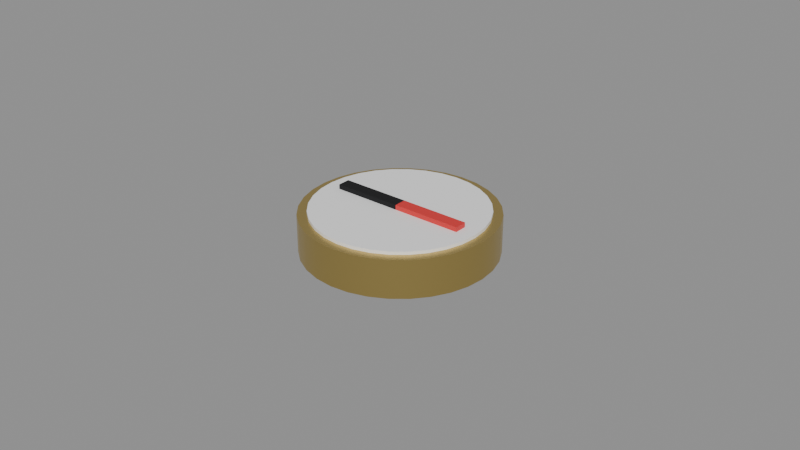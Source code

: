 # Source: SM_Compass.blend  (saved by Blender 5.3.31; exported with 4.5.12 LTS)
import bpy
from mathutils import Matrix  # noqa: F401  (used for matrix-valued properties, if any)

bpy.ops.wm.read_factory_settings(use_empty=True)
scene = bpy.context.scene
scene.name = 'Scene'

# ---- materials (node trees are filled in below, after node groups)
mat_m_brass = bpy.data.materials.new('M_Brass')
mat_m_brass.diffuse_color = (0.6, 0.45, 0.15, 1.0)
mat_m_white = bpy.data.materials.new('M_White')
mat_m_white.diffuse_color = (0.9, 0.9, 0.9, 1.0)
mat_m_red = bpy.data.materials.new('M_Red')
mat_m_red.diffuse_color = (0.7, 0.03, 0.03, 1.0)
mat_m_darksteel = bpy.data.materials.new('M_DarkSteel')
mat_m_darksteel.diffuse_color = (0.02, 0.02, 0.022, 1.0)

# ---- node groups
ng_smooth_by_angle = bpy.data.node_groups.new('Smooth by Angle', 'GeometryNodeTree')
_s = ng_smooth_by_angle.interface.new_socket(name='Mesh', in_out='OUTPUT', socket_type='NodeSocketGeometry')
_s = ng_smooth_by_angle.interface.new_socket(name='Mesh', in_out='INPUT', socket_type='NodeSocketGeometry')
_s = ng_smooth_by_angle.interface.new_socket(name='Angle', in_out='INPUT', socket_type='NodeSocketFloat')
_s.subtype = 'ANGLE'
_s.default_value = 0.5236
_s.min_value = 0.0
_s.max_value = 3.142
_s.description = 'Maximum face angle for smooth edges'
_s = ng_smooth_by_angle.interface.new_socket(name='Ignore Sharpness', in_out='INPUT', socket_type='NodeSocketBool')
_s.force_non_field = True
ng_smooth_by_angle.is_modifier = True
_N = ng_smooth_by_angle.nodes; _L = ng_smooth_by_angle.links
n0 = _N.new('GeometryNodeSetShadeSmooth'); n0.name = 'Set Shade Smooth'; n0.location = (120, -80)
n0.domain = 'EDGE'
n1 = _N.new('GeometryNodeSetShadeSmooth'); n1.name = 'Set Shade Smooth.001'; n1.location = (300, -80)
n2 = _N.new('NodeGroupOutput'); n2.name = 'Group Output'; n2.location = (480, -80)
n3 = _N.new('GeometryNodeInputMeshEdgeAngle'); n3.name = 'Edge Angle'; n3.location = (-440, -240)
n4 = _N.new('NodeGroupInput'); n4.name = 'Group Input'; n4.location = (-80, -80)
n5 = _N.new('GeometryNodeInputEdgeSmooth'); n5.name = 'Is Edge Smooth'; n5.location = (-260, -120)
n6 = _N.new('GeometryNodeInputShadeSmooth'); n6.name = 'Is Shade Smooth'; n6.location = (-440, -397)
n7 = _N.new('FunctionNodeCompare'); n7.name = 'Compare'; n7.location = (-260, -260)
n7.operation = 'LESS_EQUAL'
n8 = _N.new('FunctionNodeBooleanMath'); n8.name = 'Boolean Math.001'; n8.location = (-80, -260)
n9 = _N.new('NodeGroupInput'); n9.name = 'Group Input.001'; n9.location = (-440, -329)
n10 = _N.new('NodeGroupInput'); n10.name = 'Group Input.002'; n10.location = (-259, -189)
n11 = _N.new('FunctionNodeBooleanMath'); n11.name = 'Boolean Math'; n11.location = (-80, -149)
n11.operation = 'OR'
n12 = _N.new('FunctionNodeBooleanMath'); n12.name = 'Boolean Math.002'; n12.location = (-260, -380)
n12.operation = 'OR'
n13 = _N.new('NodeGroupInput'); n13.name = 'Group Input.003'; n13.location = (-440, -460)
_L.new(n3.outputs[0], n7.inputs[0])
_L.new(n1.outputs[0], n2.inputs[0])
_L.new(n9.outputs[1], n7.inputs[1])
_L.new(n7.outputs[0], n8.inputs[0])
_L.new(n4.outputs[0], n0.inputs[0])
_L.new(n0.outputs[0], n1.inputs[0])
_L.new(n8.outputs[0], n0.inputs[2])
_L.new(n10.outputs[2], n11.inputs[1])
_L.new(n5.outputs[0], n11.inputs[0])
_L.new(n11.outputs[0], n0.inputs[1])
_L.new(n13.outputs[2], n12.inputs[1])
_L.new(n6.outputs[0], n12.inputs[0])
_L.new(n12.outputs[0], n8.inputs[1])
n2.is_active_output = True

# ---- material node trees
mat_m_brass.use_nodes = True; mat_m_brass.node_tree.nodes.clear()
_N = mat_m_brass.node_tree.nodes; _L = mat_m_brass.node_tree.links
n0 = _N.new('ShaderNodeBsdfPrincipled'); n0.name = 'Principled BSDF'; n0.location = (-200, 100)
n0.inputs[0].default_value = (0.6, 0.45, 0.15, 1.0)
n0.inputs[1].default_value = 0.9
n0.inputs[2].default_value = 0.35
n0.inputs[10].default_value = 0.005
n1 = _N.new('ShaderNodeOutputMaterial'); n1.name = 'Material Output'; n1.location = (200, 100)
_L.new(n0.outputs[0], n1.inputs[0])
n1.is_active_output = True
mat_m_white.use_nodes = True; mat_m_white.node_tree.nodes.clear()
_N = mat_m_white.node_tree.nodes; _L = mat_m_white.node_tree.links
n0 = _N.new('ShaderNodeBsdfPrincipled'); n0.name = 'Principled BSDF'; n0.location = (-200, 100)
n0.inputs[0].default_value = (0.9, 0.9, 0.9, 1.0)
n0.inputs[2].default_value = 0.6
n0.inputs[10].default_value = 0.005
n1 = _N.new('ShaderNodeOutputMaterial'); n1.name = 'Material Output'; n1.location = (200, 100)
_L.new(n0.outputs[0], n1.inputs[0])
n1.is_active_output = True
mat_m_red.use_nodes = True; mat_m_red.node_tree.nodes.clear()
_N = mat_m_red.node_tree.nodes; _L = mat_m_red.node_tree.links
n0 = _N.new('ShaderNodeBsdfPrincipled'); n0.name = 'Principled BSDF'; n0.location = (-200, 100)
n0.inputs[0].default_value = (0.7, 0.03, 0.03, 1.0)
n0.inputs[10].default_value = 0.005
n1 = _N.new('ShaderNodeOutputMaterial'); n1.name = 'Material Output'; n1.location = (200, 100)
_L.new(n0.outputs[0], n1.inputs[0])
n1.is_active_output = True
mat_m_darksteel.use_nodes = True; mat_m_darksteel.node_tree.nodes.clear()
_N = mat_m_darksteel.node_tree.nodes; _L = mat_m_darksteel.node_tree.links
n0 = _N.new('ShaderNodeBsdfPrincipled'); n0.name = 'Principled BSDF'; n0.location = (-200, 100)
n0.inputs[0].default_value = (0.02, 0.02, 0.022, 1.0)
n0.inputs[1].default_value = 0.7
n0.inputs[2].default_value = 0.55
n0.inputs[10].default_value = 0.005
n1 = _N.new('ShaderNodeOutputMaterial'); n1.name = 'Material Output'; n1.location = (200, 100)
_L.new(n0.outputs[0], n1.inputs[0])
n1.is_active_output = True

# ---- meshes
me_sm_compass = bpy.data.meshes.new('SM_Compass')
me_sm_compass.from_pydata([(0.0, 0.03, 0.0), (0.0, 0.03, 0.012), (0.005853, 0.02942, 0.0), (0.005853, 0.02942, 0.012), (0.01148, 0.02772, 0.0), (0.01148, 0.02772, 0.012), (0.01667, 0.02494, 0.0), (0.01667, 0.02494, 0.012), (0.02121, 0.02121, 0.0), (0.02121, 0.02121, 0.012), (0.02494, 0.01667, 0.0), (0.02494, 0.01667, 0.012), (0.02772, 0.01148, 0.0), (0.02772, 0.01148, 0.012), (0.02942, 0.005853, 0.0), (0.02942, 0.005853, 0.012), (0.03, 0.0, 0.0), (0.03, 0.0, 0.012), (0.02942, -0.005853, 0.0), (0.02942, -0.005853, 0.012), (0.02772, -0.01148, 0.0), (0.02772, -0.01148, 0.012), (0.02494, -0.01667, 0.0), (0.02494, -0.01667, 0.012), (0.02121, -0.02121, 0.0), (0.02121, -0.02121, 0.012), (0.01667, -0.02494, 0.0), (0.01667, -0.02494, 0.012), (0.01148, -0.02772, 0.0), (0.01148, -0.02772, 0.012), (0.005853, -0.02942, 0.0), (0.005853, -0.02942, 0.012), (0.0, -0.03, 0.0), (0.0, -0.03, 0.012), (-0.005853, -0.02942, 0.0), (-0.005853, -0.02942, 0.012), (-0.01148, -0.02772, 0.0), (-0.01148, -0.02772, 0.012), (-0.01667, -0.02494, 0.0), (-0.01667, -0.02494, 0.012), (-0.02121, -0.02121, 0.0), (-0.02121, -0.02121, 0.012), (-0.02494, -0.01667, 0.0), (-0.02494, -0.01667, 0.012), (-0.02772, -0.01148, 0.0), (-0.02772, -0.01148, 0.012), (-0.02942, -0.005853, 0.0), (-0.02942, -0.005853, 0.012), (-0.03, 0.0, 0.0), (-0.03, 0.0, 0.012), (-0.02942, 0.005853, 0.0), (-0.02942, 0.005853, 0.012), (-0.02772, 0.01148, 0.0), (-0.02772, 0.01148, 0.012), (-0.02494, 0.01667, 0.0), (-0.02494, 0.01667, 0.012), (-0.02121, 0.02121, 0.0), (-0.02121, 0.02121, 0.012), (-0.01667, 0.02494, 0.0), (-0.01667, 0.02494, 0.012), (-0.01148, 0.02772, 0.0), (-0.01148, 0.02772, 0.012), (-0.005853, 0.02942, 0.0), (-0.005853, 0.02942, 0.012), (0.0, 0.027, 0.0), (0.0, 0.027, 0.013), (0.005267, 0.02648, 0.0), (0.005267, 0.02648, 0.013), (0.01033, 0.02494, 0.0), (0.01033, 0.02494, 0.013), (0.015, 0.02245, 0.0), (0.015, 0.02245, 0.013), (0.01909, 0.01909, 0.0), (0.01909, 0.01909, 0.013), (0.02245, 0.015, 0.0), (0.02245, 0.015, 0.013), (0.02494, 0.01033, 0.0), (0.02494, 0.01033, 0.013), (0.02648, 0.005267, 0.0), (0.02648, 0.005267, 0.013), (0.027, 0.0, 0.0), (0.027, 0.0, 0.013), (0.02648, -0.005267, 0.0), (0.02648, -0.005267, 0.013), (0.02494, -0.01033, 0.0), (0.02494, -0.01033, 0.013), (0.02245, -0.015, 0.0), (0.02245, -0.015, 0.013), (0.01909, -0.01909, 0.0), (0.01909, -0.01909, 0.013), (0.015, -0.02245, 0.0), (0.015, -0.02245, 0.013), (0.01033, -0.02494, 0.0), (0.01033, -0.02494, 0.013), (0.005267, -0.02648, 0.0), (0.005267, -0.02648, 0.013), (0.0, -0.027, 0.0), (0.0, -0.027, 0.013), (-0.005267, -0.02648, 0.0), (-0.005267, -0.02648, 0.013), (-0.01033, -0.02494, 0.0), (-0.01033, -0.02494, 0.013), (-0.015, -0.02245, 0.0), (-0.015, -0.02245, 0.013), (-0.01909, -0.01909, 0.0), (-0.01909, -0.01909, 0.013), (-0.02245, -0.015, 0.0), (-0.02245, -0.015, 0.013), (-0.02494, -0.01033, 0.0), (-0.02494, -0.01033, 0.013), (-0.02648, -0.005267, 0.0), (-0.02648, -0.005267, 0.013), (-0.027, 0.0, 0.0), (-0.027, 0.0, 0.013), (-0.02648, 0.005267, 0.0), (-0.02648, 0.005267, 0.013), (-0.02494, 0.01033, 0.0), (-0.02494, 0.01033, 0.013), (-0.02245, 0.015, 0.0), (-0.02245, 0.015, 0.013), (-0.01909, 0.01909, 0.0), (-0.01909, 0.01909, 0.013), (-0.015, 0.02245, 0.0), (-0.015, 0.02245, 0.013), (-0.01033, 0.02494, 0.0), (-0.01033, 0.02494, 0.013), (-0.005267, 0.02648, 0.0), (-0.005267, 0.02648, 0.013), (0.0, -0.002, 0.0125), (0.0, -0.002, 0.0145), (0.0, 0.002, 0.0125), (0.0, 0.002, 0.0145), (0.022, -0.002, 0.0125), (0.022, -0.002, 0.0145), (0.022, 0.002, 0.0125), (0.022, 0.002, 0.0145), (-0.022, -0.002, 0.0125), (-0.022, -0.002, 0.0145), (-0.022, 0.002, 0.0125), (-0.022, 0.002, 0.0145), (0.0, -0.002, 0.0125), (0.0, -0.002, 0.0145), (0.0, 0.002, 0.0125), (0.0, 0.002, 0.0145)], [], [(0, 1, 3, 2), (2, 3, 5, 4), (4, 5, 7, 6), (6, 7, 9, 8), (8, 9, 11, 10), (10, 11, 13, 12), (12, 13, 15, 14), (14, 15, 17, 16), (16, 17, 19, 18), (18, 19, 21, 20), (20, 21, 23, 22), (22, 23, 25, 24), (24, 25, 27, 26), (26, 27, 29, 28), (28, 29, 31, 30), (30, 31, 33, 32), (32, 33, 35, 34), (34, 35, 37, 36), (36, 37, 39, 38), (38, 39, 41, 40), (40, 41, 43, 42), (42, 43, 45, 44), (44, 45, 47, 46), (46, 47, 49, 48), (48, 49, 51, 50), (50, 51, 53, 52), (52, 53, 55, 54), (54, 55, 57, 56), (56, 57, 59, 58), (58, 59, 61, 60), (3, 1, 63, 61, 59, 57, 55, 53, 51, 49, 47, 45, 43, 41, 39, 37, 35, 33, 31, 29, 27, 25, 23, 21, 19, 17, 15, 13, 11, 9, 7, 5), (60, 61, 63, 62), (62, 63, 1, 0), (0, 2, 4, 6, 8, 10, 12, 14, 16, 18, 20, 22, 24, 26, 28, 30, 32, 34, 36, 38, 40, 42, 44, 46, 48, 50, 52, 54, 56, 58, 60, 62), (64, 65, 67, 66), (66, 67, 69, 68), (68, 69, 71, 70), (70, 71, 73, 72), (72, 73, 75, 74), (74, 75, 77, 76), (76, 77, 79, 78), (78, 79, 81, 80), (80, 81, 83, 82), (82, 83, 85, 84), (84, 85, 87, 86), (86, 87, 89, 88), (88, 89, 91, 90), (90, 91, 93, 92), (92, 93, 95, 94), (94, 95, 97, 96), (96, 97, 99, 98), (98, 99, 101, 100), (100, 101, 103, 102), (102, 103, 105, 104), (104, 105, 107, 106), (106, 107, 109, 108), (108, 109, 111, 110), (110, 111, 113, 112), (112, 113, 115, 114), (114, 115, 117, 116), (116, 117, 119, 118), (118, 119, 121, 120), (120, 121, 123, 122), (122, 123, 125, 124), (67, 65, 127, 125, 123, 121, 119, 117, 115, 113, 111, 109, 107, 105, 103, 101, 99, 97, 95, 93, 91, 89, 87, 85, 83, 81, 79, 77, 75, 73, 71, 69), (124, 125, 127, 126), (126, 127, 65, 64), (64, 66, 68, 70, 72, 74, 76, 78, 80, 82, 84, 86, 88, 90, 92, 94, 96, 98, 100, 102, 104, 106, 108, 110, 112, 114, 116, 118, 120, 122, 124, 126), (128, 129, 131, 130), (130, 131, 135, 134), (134, 135, 133, 132), (132, 133, 129, 128), (130, 134, 132, 128), (135, 131, 129, 133), (136, 137, 139, 138), (138, 139, 143, 142), (142, 143, 141, 140), (140, 141, 137, 136), (138, 142, 140, 136), (143, 139, 137, 141)])
me_sm_compass.polygons.foreach_set('use_smooth', [True] * 80)
me_sm_compass.polygons.foreach_set('material_index', [0, 0, 0, 0, 0, 0, 0, 0, 0, 0, 0, 0, 0, 0, 0, 0, 0, 0, 0, 0, 0, 0, 0, 0, 0, 0, 0, 0, 0, 0, 0, 0, 0, 0, 1, 1, 1, 1, 1, 1, 1, 1, 1, 1, 1, 1, 1, 1, 1, 1, 1, 1, 1, 1, 1, 1, 1, 1, 1, 1, 1, 1, 1, 1, 1, 1, 1, 1, 2, 2, 2, 2, 2, 2, 3, 3, 3, 3, 3, 3])
_uv = me_sm_compass.uv_layers.new(name='UVMap')
_uv.uv.foreach_set('vector', [0.0, 0.0, 0.0, 0.06, 0.02926, 0.06, 0.02926, 0.0, 0.02926, 0.0, 0.02926, 0.06, 0.0574, 0.06, 0.0574, 0.0, 0.0574, 0.0, 0.0574, 0.06, 0.08334, 0.06, 0.08334, 0.0, 0.08334, 0.0, 0.08334, 0.06, 0.1061, 0.06, 0.1061, 0.0, 0.1061, 0.0, 0.1061, 0.06, 0.08334, 0.06, 0.08334, 0.0, 0.08334, 0.0, 0.08334, 0.06, 0.0574, 0.06, 0.0574, 0.0, 0.0574, 0.0, 0.0574, 0.06, 0.02926, 0.06, 0.02926, 0.0, 0.02926, 0.0, 0.02926, 0.06, 0.0, 0.06, 0.0, 0.0, 0.0, 0.0, 0.0, 0.06, -0.02926, 0.06, -0.02926, 0.0, -0.02926, 0.0, -0.02926, 0.06, -0.0574, 0.06, -0.0574, 0.0, -0.0574, 0.0, -0.0574, 0.06, -0.08334, 0.06, -0.08334, 0.0, -0.08334, 0.0, -0.08334, 0.06, -0.1061, 0.06, -0.1061, 0.0, 0.1061, 0.0, 0.1061, 0.06, 0.08334, 0.06, 0.08334, 0.0, 0.08334, 0.0, 0.08334, 0.06, 0.0574, 0.06, 0.0574, 0.0, 0.0574, 0.0, 0.0574, 0.06, 0.02926, 0.06, 0.02926, 0.0, 0.02926, 0.0, 0.02926, 0.06, 0.0, 0.06, 0.0, 0.0, 0.0, 0.0, 0.0, 0.06, -0.02926, 0.06, -0.02926, 0.0, -0.02926, 0.0, -0.02926, 0.06, -0.0574, 0.06, -0.0574, 0.0, -0.0574, 0.0, -0.0574, 0.06, -0.08334, 0.06, -0.08334, 0.0, -0.08334, 0.0, -0.08334, 0.06, -0.1061, 0.06, -0.1061, 0.0, -0.1061, 0.0, -0.1061, 0.06, -0.08334, 0.06, -0.08334, 0.0, -0.08334, 0.0, -0.08334, 0.06, -0.0574, 0.06, -0.0574, 0.0, -0.0574, 0.0, -0.0574, 0.06, -0.02926, 0.06, -0.02926, 0.0, -0.02926, 0.0, -0.02926, 0.06, 0.0, 0.06, 0.0, 0.0, 0.0, 0.0, 0.0, 0.06, 0.02926, 0.06, 0.02926, 0.0, 0.02926, 0.0, 0.02926, 0.06, 0.0574, 0.06, 0.0574, 0.0, 0.0574, 0.0, 0.0574, 0.06, 0.08334, 0.06, 0.08334, 0.0, 0.08334, 0.0, 0.08334, 0.06, 0.1061, 0.06, 0.1061, 0.0, -0.1061, 0.0, -0.1061, 0.06, -0.08334, 0.06, -0.08334, 0.0, -0.08334, 0.0, -0.08334, 0.06, -0.0574, 0.06, -0.0574, 0.0, 0.02926, 0.1471, 0.0, 0.15, -0.02926, 0.1471, -0.0574, 0.1386, -0.08334, 0.1247, -0.1061, 0.1061, -0.1247, 0.08334, -0.1386, 0.0574, -0.1471, 0.02926, -0.15, 0.0, -0.1471, -0.02926, -0.1386, -0.0574, -0.1247, -0.08334, -0.1061, -0.1061, -0.08334, -0.1247, -0.0574, -0.1386, -0.02926, -0.1471, 0.0, -0.15, 0.02926, -0.1471, 0.0574, -0.1386, 0.08334, -0.1247, 0.1061, -0.1061, 0.1247, -0.08334, 0.1386, -0.0574, 0.1471, -0.02926, 0.15, 0.0, 0.1471, 0.02926, 0.1386, 0.0574, 0.1247, 0.08334, 0.1061, 0.1061, 0.08334, 0.1247, 0.0574, 0.1386, -0.0574, 0.0, -0.0574, 0.06, -0.02926, 0.06, -0.02926, 0.0, -0.02926, 0.0, -0.02926, 0.06, 0.0, 0.06, 0.0, 0.0, 0.0, 0.15, 0.02926, 0.1471, 0.0574, 0.1386, 0.08334, 0.1247, 0.1061, 0.1061, 0.1247, 0.08334, 0.1386, 0.0574, 0.1471, 0.02926, 0.15, 0.0, 0.1471, -0.02926, 0.1386, -0.0574, 0.1247, -0.08334, 0.1061, -0.1061, 0.08334, -0.1247, 0.0574, -0.1386, 0.02926, -0.1471, 0.0, -0.15, -0.02926, -0.1471, -0.0574, -0.1386, -0.08334, -0.1247, -0.1061, -0.1061, -0.1247, -0.08334, -0.1386, -0.0574, -0.1471, -0.02926, -0.15, 0.0, -0.1471, 0.02926, -0.1386, 0.0574, -0.1247, 0.08334, -0.1061, 0.1061, -0.08334, 0.1247, -0.0574, 0.1386, -0.02926, 0.1471, 0.0, 0.0, 0.0, 0.065, 0.02634, 0.065, 0.02634, 0.0, 0.02634, 0.0, 0.02634, 0.065, 0.05166, 0.065, 0.05166, 0.0, 0.05166, 0.0, 0.05166, 0.065, 0.075, 0.065, 0.075, 0.0, 0.075, 0.0, 0.075, 0.065, 0.09546, 0.065, 0.09546, 0.0, 0.09546, 0.0, 0.09546, 0.065, 0.075, 0.065, 0.075, 0.0, 0.075, 0.0, 0.075, 0.065, 0.05166, 0.065, 0.05166, 0.0, 0.05166, 0.0, 0.05166, 0.065, 0.02634, 0.065, 0.02634, 0.0, 0.02634, 0.0, 0.02634, 0.065, 0.0, 0.065, 0.0, 0.0, 0.0, 0.0, 0.0, 0.065, -0.02634, 0.065, -0.02634, 0.0, -0.02634, 0.0, -0.02634, 0.065, -0.05166, 0.065, -0.05166, 0.0, -0.05166, 0.0, -0.05166, 0.065, -0.075, 0.065, -0.075, 0.0, -0.075, 0.0, -0.075, 0.065, -0.09546, 0.065, -0.09546, 0.0, 0.09546, 0.0, 0.09546, 0.065, 0.075, 0.065, 0.075, 0.0, 0.075, 0.0, 0.075, 0.065, 0.05166, 0.065, 0.05166, 0.0, 0.05166, 0.0, 0.05166, 0.065, 0.02634, 0.065, 0.02634, 0.0, 0.02634, 0.0, 0.02634, 0.065, 0.0, 0.065, 0.0, 0.0, 0.0, 0.0, 0.0, 0.065, -0.02634, 0.065, -0.02634, 0.0, -0.02634, 0.0, -0.02634, 0.065, -0.05166, 0.065, -0.05166, 0.0, -0.05166, 0.0, -0.05166, 0.065, -0.075, 0.065, -0.075, 0.0, -0.075, 0.0, -0.075, 0.065, -0.09546, 0.065, -0.09546, 0.0, -0.09546, 0.0, -0.09546, 0.065, -0.075, 0.065, -0.075, 0.0, -0.075, 0.0, -0.075, 0.065, -0.05166, 0.065, -0.05166, 0.0, -0.05166, 0.0, -0.05166, 0.065, -0.02634, 0.065, -0.02634, 0.0, -0.02634, 0.0, -0.02634, 0.065, 0.0, 0.065, 0.0, 0.0, 0.0, 0.0, 0.0, 0.065, 0.02634, 0.065, 0.02634, 0.0, 0.02634, 0.0, 0.02634, 0.065, 0.05166, 0.065, 0.05166, 0.0, 0.05166, 0.0, 0.05166, 0.065, 0.075, 0.065, 0.075, 0.0, 0.075, 0.0, 0.075, 0.065, 0.09546, 0.065, 0.09546, 0.0, -0.09546, 0.0, -0.09546, 0.065, -0.075, 0.065, -0.075, 0.0, -0.075, 0.0, -0.075, 0.065, -0.05166, 0.065, -0.05166, 0.0, 0.02634, 0.1324, 0.0, 0.135, -0.02634, 0.1324, -0.05166, 0.1247, -0.075, 0.1122, -0.09546, 0.09546, -0.1122, 0.075, -0.1247, 0.05166, -0.1324, 0.02634, -0.135, 0.0, -0.1324, -0.02634, -0.1247, -0.05166, -0.1122, -0.075, -0.09546, -0.09546, -0.075, -0.1122, -0.05166, -0.1247, -0.02634, -0.1324, 0.0, -0.135, 0.02634, -0.1324, 0.05166, -0.1247, 0.075, -0.1122, 0.09546, -0.09546, 0.1122, -0.075, 0.1247, -0.05166, 0.1324, -0.02634, 0.135, 0.0, 0.1324, 0.02634, 0.1247, 0.05166, 0.1122, 0.075, 0.09546, 0.09546, 0.075, 0.1122, 0.05166, 0.1247, -0.05166, 0.0, -0.05166, 0.065, -0.02634, 0.065, -0.02634, 0.0, -0.02634, 0.0, -0.02634, 0.065, 0.0, 0.065, 0.0, 0.0, 0.0, 0.135, 0.02634, 0.1324, 0.05166, 0.1247, 0.075, 0.1122, 0.09546, 0.09546, 0.1122, 0.075, 0.1247, 0.05166, 0.1324, 0.02634, 0.135, 0.0, 0.1324, -0.02634, 0.1247, -0.05166, 0.1122, -0.075, 0.09546, -0.09546, 0.075, -0.1122, 0.05166, -0.1247, 0.02634, -0.1324, 0.0, -0.135, -0.02634, -0.1324, -0.05166, -0.1247, -0.075, -0.1122, -0.09546, -0.09546, -0.1122, -0.075, -0.1247, -0.05166, -0.1324, -0.02634, -0.135, 0.0, -0.1324, 0.02634, -0.1247, 0.05166, -0.1122, 0.075, -0.09546, 0.09546, -0.075, 0.1122, -0.05166, 0.1247, -0.02634, 0.1324, -0.01, 0.0625, -0.01, 0.0725, 0.01, 0.0725, 0.01, 0.0625, 0.0, 0.0625, 0.0, 0.0725, 0.11, 0.0725, 0.11, 0.0625, 0.01, 0.0625, 0.01, 0.0725, -0.01, 0.0725, -0.01, 0.0625, 0.11, 0.0625, 0.11, 0.0725, 0.0, 0.0725, 0.0, 0.0625, 0.0, 0.01, 0.11, 0.01, 0.11, -0.01, 0.0, -0.01, 0.11, 0.01, 0.0, 0.01, 0.0, -0.01, 0.11, -0.01, -0.01, 0.0625, -0.01, 0.0725, 0.01, 0.0725, 0.01, 0.0625, -0.11, 0.0625, -0.11, 0.0725, 0.0, 0.0725, 0.0, 0.0625, 0.01, 0.0625, 0.01, 0.0725, -0.01, 0.0725, -0.01, 0.0625, 0.0, 0.0625, 0.0, 0.0725, -0.11, 0.0725, -0.11, 0.0625, -0.11, 0.01, 0.0, 0.01, 0.0, -0.01, -0.11, -0.01, 0.0, 0.01, -0.11, 0.01, -0.11, -0.01, 0.0, -0.01])
me_sm_compass.materials.append(mat_m_brass)
me_sm_compass.materials.append(mat_m_white)
me_sm_compass.materials.append(mat_m_red)
me_sm_compass.materials.append(mat_m_darksteel)
me_sm_compass.update()

# ---- objects
ob_sm_compass = bpy.data.objects.new('SM_Compass', me_sm_compass)

# ---- transforms, parenting, visibility, modifiers, constraints
ob_sm_compass.location = (0.0, 0.0, 0.0)
_m = ob_sm_compass.modifiers.new('Smooth by Angle', 'NODES')
_m.node_group = ng_smooth_by_angle
_gi = [s.identifier for s in ng_smooth_by_angle.interface.items_tree if s.item_type == 'SOCKET' and s.in_out == 'INPUT']
_m[_gi[1]] = 0.6109  # 'Angle'
_m.use_pin_to_last = True
_m.show_group_selector = False

# ---- collection membership
scene.collection.objects.link(ob_sm_compass)

# ---- scene / render settings (as saved in the file)
scene.frame_start = 1; scene.frame_end = 250; scene.frame_set(1)
scene.render.engine = 'BLENDER_EEVEE_NEXT'
scene.render.bake_bias = 0.0
scene.render.bake_samples = 0
scene.render.compositor_device = 'GPU'
scene.eevee.use_volume_custom_range = False
scene.eevee.fast_gi_thickness_near = 0.1
scene.eevee.fast_gi_thickness_far = 0.0
scene.eevee.ray_tracing_options.screen_trace_thickness = 0.1
bpy.context.view_layer.update()

# ---- added for rendering (the .blend has no active camera and no usable light): camera, sun + grey world if the file has none
cam_auto = bpy.data.cameras.new('AutoCamera')
cam_auto.lens = 50.0
cam_auto.sensor_width = 36.0
cam_auto.clip_end = 1000.0
ob_auto_camera = bpy.data.objects.new('AutoCamera', cam_auto)
scene.collection.objects.link(ob_auto_camera)
ob_auto_camera.location = (0.185045, -0.222054, 0.155286)
ob_auto_camera.rotation_euler = (1.09748, -7.21219e-08, 0.694738)
scene.camera = ob_auto_camera
light_auto_sun = bpy.data.lights.new('AutoSun', 'SUN')
light_auto_sun.energy = 3.0
light_auto_sun.angle = 0.0523599
ob_auto_sun = bpy.data.objects.new('AutoSun', light_auto_sun)
scene.collection.objects.link(ob_auto_sun)
ob_auto_sun.rotation_euler = (0.872665, 0.174533, 0.523599)
if scene.world is None:
    world_auto = bpy.data.worlds.new('AutoWorld')
    world_auto.color = (0.3, 0.3, 0.3)
    scene.world = world_auto
bpy.context.view_layer.update()
